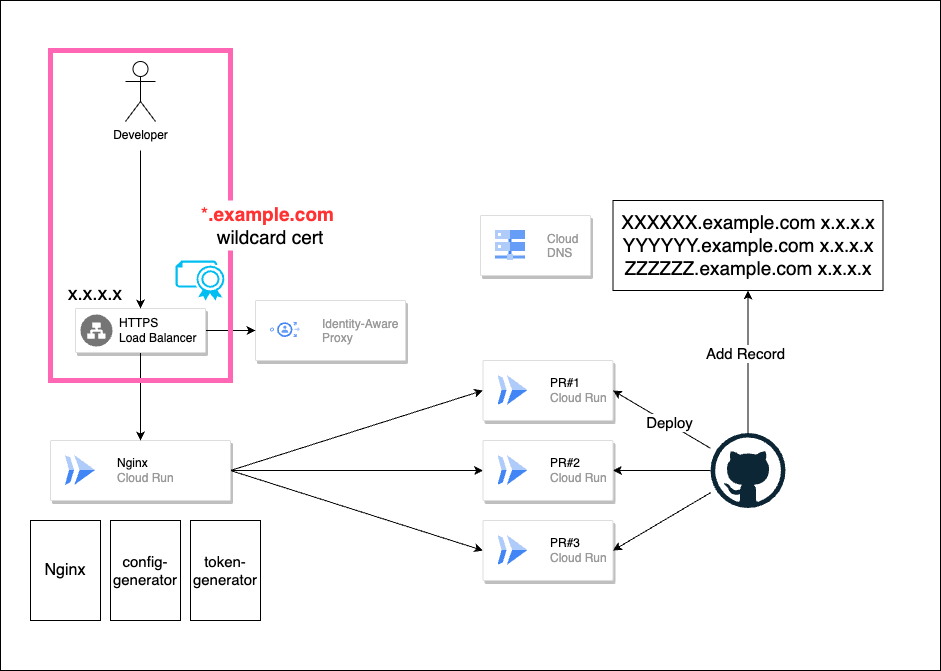

The diagram above was exported from draw.io. Its source (the exported page's mxGraphModel, read from the mxfile embedded in the PNG):
<mxGraphModel dx="1000" dy="694" grid="1" gridSize="10" guides="1" tooltips="1" connect="1" arrows="1" fold="1" page="1" pageScale="1" pageWidth="1169" pageHeight="827" background="#ffffff" math="0" shadow="0">
  <root>
    <mxCell id="0" />
    <mxCell id="1" parent="0" />
    <mxCell id="45" value="" style="rounded=0;whiteSpace=wrap;html=1;fontSize=16;" parent="1" vertex="1">
      <mxGeometry x="20" y="70" width="940" height="670" as="geometry" />
    </mxCell>
    <mxCell id="2" value="" style="strokeColor=#dddddd;shadow=1;strokeWidth=1;rounded=1;absoluteArcSize=1;arcSize=2;" parent="1" vertex="1">
      <mxGeometry x="275" y="370" width="150" height="60" as="geometry" />
    </mxCell>
    <mxCell id="3" value="Identity-Aware&#10;Proxy" style="editableCssRules=.*;fontColor=#999999;shape=image;verticalLabelPosition=middle;labelBackgroundColor=#ffffff;verticalAlign=middle;labelPosition=right;align=left;spacingLeft=20;part=1;points=[];imageAspect=0;image=data:image/svg+xml,(base64 omitted: 1156 chars);" parent="2" vertex="1">
      <mxGeometry width="30" height="15" relative="1" as="geometry">
        <mxPoint x="15" y="22" as="offset" />
      </mxGeometry>
    </mxCell>
    <mxCell id="38" style="edgeStyle=none;html=1;entryX=0;entryY=0.5;entryDx=0;entryDy=0;fontSize=19;exitX=1;exitY=0.5;exitDx=0;exitDy=0;" parent="1" source="4" target="13" edge="1">
      <mxGeometry relative="1" as="geometry" />
    </mxCell>
    <mxCell id="39" style="edgeStyle=none;html=1;entryX=0;entryY=0.5;entryDx=0;entryDy=0;fontSize=19;exitX=1;exitY=0.5;exitDx=0;exitDy=0;" parent="1" source="4" target="16" edge="1">
      <mxGeometry relative="1" as="geometry" />
    </mxCell>
    <mxCell id="40" style="edgeStyle=none;html=1;entryX=0;entryY=0.5;entryDx=0;entryDy=0;fontSize=19;exitX=1;exitY=0.5;exitDx=0;exitDy=0;" parent="1" source="4" target="21" edge="1">
      <mxGeometry relative="1" as="geometry" />
    </mxCell>
    <mxCell id="4" value="" style="strokeColor=#dddddd;shadow=1;strokeWidth=1;rounded=1;absoluteArcSize=1;arcSize=2;" parent="1" vertex="1">
      <mxGeometry x="70" y="510" width="180" height="60" as="geometry" />
    </mxCell>
    <mxCell id="5" value="&lt;font color=&quot;#000000&quot;&gt;Nginx&lt;/font&gt;&lt;br&gt;Cloud Run" style="editableCssRules=.*;html=1;fontColor=#999999;shape=image;verticalLabelPosition=middle;labelBackgroundColor=#ffffff;verticalAlign=middle;labelPosition=right;align=left;spacingLeft=20;part=1;points=[];imageAspect=0;image=data:image/svg+xml,(base64 omitted: 656 chars);" parent="4" vertex="1">
      <mxGeometry width="30" height="30" relative="1" as="geometry">
        <mxPoint x="15" y="15" as="offset" />
      </mxGeometry>
    </mxCell>
    <mxCell id="8" style="edgeStyle=none;html=1;entryX=0;entryY=0.5;entryDx=0;entryDy=0;" parent="1" source="6" target="2" edge="1">
      <mxGeometry relative="1" as="geometry" />
    </mxCell>
    <mxCell id="12" style="edgeStyle=none;html=1;entryX=0.5;entryY=0;entryDx=0;entryDy=0;" parent="1" source="6" target="4" edge="1">
      <mxGeometry relative="1" as="geometry" />
    </mxCell>
    <mxCell id="6" value="" style="strokeColor=#dddddd;shadow=1;strokeWidth=1;rounded=1;absoluteArcSize=1;arcSize=2;" parent="1" vertex="1">
      <mxGeometry x="95" y="378" width="130" height="44" as="geometry" />
    </mxCell>
    <mxCell id="7" value="HTTPS&#10;Load Balancer" style="sketch=0;dashed=0;connectable=0;html=1;fillColor=#757575;strokeColor=none;shape=mxgraph.gcp2.network_load_balancer;part=1;labelPosition=right;verticalLabelPosition=middle;align=left;verticalAlign=middle;spacingLeft=5;fontSize=12;" parent="6" vertex="1">
      <mxGeometry y="0.5" width="32" height="32" relative="1" as="geometry">
        <mxPoint x="5" y="-16" as="offset" />
      </mxGeometry>
    </mxCell>
    <mxCell id="9" value="" style="verticalLabelPosition=bottom;html=1;verticalAlign=top;align=center;strokeColor=none;fillColor=#00BEF2;shape=mxgraph.azure.certificate;pointerEvents=1;" parent="1" vertex="1">
      <mxGeometry x="195" y="330" width="50" height="40" as="geometry" />
    </mxCell>
    <mxCell id="11" style="edgeStyle=none;html=1;entryX=0.5;entryY=0;entryDx=0;entryDy=0;" parent="1" target="6" edge="1">
      <mxGeometry relative="1" as="geometry">
        <mxPoint x="160" y="220" as="sourcePoint" />
      </mxGeometry>
    </mxCell>
    <mxCell id="10" value="Developer&lt;br&gt;" style="shape=umlActor;verticalLabelPosition=bottom;verticalAlign=top;html=1;outlineConnect=0;" parent="1" vertex="1">
      <mxGeometry x="145" y="131" width="30" height="60" as="geometry" />
    </mxCell>
    <mxCell id="13" value="" style="strokeColor=#dddddd;shadow=1;strokeWidth=1;rounded=1;absoluteArcSize=1;arcSize=2;" parent="1" vertex="1">
      <mxGeometry x="502.5" y="430" width="130" height="60" as="geometry" />
    </mxCell>
    <mxCell id="14" value="&lt;font color=&quot;#000000&quot;&gt;PR#1&lt;/font&gt;&lt;br&gt;Cloud Run" style="editableCssRules=.*;html=1;fontColor=#999999;shape=image;verticalLabelPosition=middle;labelBackgroundColor=#ffffff;verticalAlign=middle;labelPosition=right;align=left;spacingLeft=20;part=1;points=[];imageAspect=0;image=data:image/svg+xml,(base64 omitted: 656 chars);" parent="13" vertex="1">
      <mxGeometry width="30" height="30" relative="1" as="geometry">
        <mxPoint x="15" y="15" as="offset" />
      </mxGeometry>
    </mxCell>
    <mxCell id="16" value="" style="strokeColor=#dddddd;shadow=1;strokeWidth=1;rounded=1;absoluteArcSize=1;arcSize=2;" parent="1" vertex="1">
      <mxGeometry x="502.5" y="510" width="130" height="60" as="geometry" />
    </mxCell>
    <mxCell id="17" value="&lt;font color=&quot;#000000&quot;&gt;PR#2&lt;/font&gt;&lt;br&gt;Cloud Run" style="editableCssRules=.*;html=1;fontColor=#999999;shape=image;verticalLabelPosition=middle;labelBackgroundColor=#ffffff;verticalAlign=middle;labelPosition=right;align=left;spacingLeft=20;part=1;points=[];imageAspect=0;image=data:image/svg+xml,(base64 omitted: 656 chars);" parent="16" vertex="1">
      <mxGeometry width="30" height="30" relative="1" as="geometry">
        <mxPoint x="15" y="15" as="offset" />
      </mxGeometry>
    </mxCell>
    <mxCell id="21" value="" style="strokeColor=#dddddd;shadow=1;strokeWidth=1;rounded=1;absoluteArcSize=1;arcSize=2;" parent="1" vertex="1">
      <mxGeometry x="502.5" y="590" width="130" height="60" as="geometry" />
    </mxCell>
    <mxCell id="22" value="&lt;font color=&quot;#000000&quot;&gt;PR#3&lt;/font&gt;&lt;br&gt;Cloud Run" style="editableCssRules=.*;html=1;fontColor=#999999;shape=image;verticalLabelPosition=middle;labelBackgroundColor=#ffffff;verticalAlign=middle;labelPosition=right;align=left;spacingLeft=20;part=1;points=[];imageAspect=0;image=data:image/svg+xml,(base64 omitted: 656 chars);" parent="21" vertex="1">
      <mxGeometry width="30" height="30" relative="1" as="geometry">
        <mxPoint x="15" y="15" as="offset" />
      </mxGeometry>
    </mxCell>
    <mxCell id="27" style="edgeStyle=none;html=1;entryX=1;entryY=0.5;entryDx=0;entryDy=0;" parent="1" source="23" target="13" edge="1">
      <mxGeometry relative="1" as="geometry" />
    </mxCell>
    <mxCell id="50" value="Deploy" style="edgeLabel;html=1;align=center;verticalAlign=middle;resizable=0;points=[];fontSize=15;" parent="27" vertex="1" connectable="0">
      <mxGeometry x="-0.1431" y="-1" relative="1" as="geometry">
        <mxPoint as="offset" />
      </mxGeometry>
    </mxCell>
    <mxCell id="28" style="edgeStyle=none;html=1;entryX=1;entryY=0.5;entryDx=0;entryDy=0;" parent="1" source="23" target="16" edge="1">
      <mxGeometry relative="1" as="geometry" />
    </mxCell>
    <mxCell id="29" style="edgeStyle=none;html=1;entryX=1;entryY=0.5;entryDx=0;entryDy=0;" parent="1" source="23" target="21" edge="1">
      <mxGeometry relative="1" as="geometry" />
    </mxCell>
    <mxCell id="33" style="edgeStyle=none;html=1;fontSize=19;" parent="1" source="23" target="30" edge="1">
      <mxGeometry relative="1" as="geometry" />
    </mxCell>
    <mxCell id="49" value="Add Record" style="edgeLabel;html=1;align=center;verticalAlign=middle;resizable=0;points=[];fontSize=15;" parent="33" vertex="1" connectable="0">
      <mxGeometry x="0.1298" y="3" relative="1" as="geometry">
        <mxPoint as="offset" />
      </mxGeometry>
    </mxCell>
    <mxCell id="23" value="" style="dashed=0;outlineConnect=0;html=1;align=center;labelPosition=center;verticalLabelPosition=bottom;verticalAlign=top;shape=mxgraph.weblogos.github" parent="1" vertex="1">
      <mxGeometry x="730" y="502.5" width="75" height="75" as="geometry" />
    </mxCell>
    <mxCell id="30" value="XXXXXX.example.com x.x.x.x&lt;br style=&quot;font-size: 19px;&quot;&gt;YYYYYY.example.com&amp;nbsp;x.x.x.x&lt;br style=&quot;font-size: 19px;&quot;&gt;ZZZZZZ.example.com&amp;nbsp;x.x.x.x" style="rounded=0;whiteSpace=wrap;html=1;fontSize=19;" parent="1" vertex="1">
      <mxGeometry x="632.5" y="270" width="270" height="90" as="geometry" />
    </mxCell>
    <mxCell id="31" value="" style="strokeColor=#dddddd;shadow=1;strokeWidth=1;rounded=1;absoluteArcSize=1;arcSize=2;" parent="1" vertex="1">
      <mxGeometry x="500" y="285" width="110" height="60" as="geometry" />
    </mxCell>
    <mxCell id="32" value="Cloud&#10;DNS" style="editableCssRules=.*;fontColor=#999999;shape=image;verticalLabelPosition=middle;labelBackgroundColor=#ffffff;verticalAlign=middle;labelPosition=right;align=left;spacingLeft=20;part=1;points=[];imageAspect=0;image=data:image/svg+xml,(base64 omitted: 828 chars);" parent="31" vertex="1">
      <mxGeometry width="30" height="30" relative="1" as="geometry">
        <mxPoint x="15" y="15" as="offset" />
      </mxGeometry>
    </mxCell>
    <mxCell id="36" value="x.x.x.x" style="text;html=1;strokeColor=none;fillColor=none;align=center;verticalAlign=middle;whiteSpace=wrap;rounded=0;fontSize=19;" parent="1" vertex="1">
      <mxGeometry x="85" y="348" width="60" height="30" as="geometry" />
    </mxCell>
    <mxCell id="41" value="Nginx" style="rounded=0;whiteSpace=wrap;html=1;fontSize=16;" parent="1" vertex="1">
      <mxGeometry x="50" y="590" width="70" height="100" as="geometry" />
    </mxCell>
    <mxCell id="42" value="config-generator" style="rounded=0;whiteSpace=wrap;html=1;fontSize=15;" parent="1" vertex="1">
      <mxGeometry x="130" y="590" width="70" height="100" as="geometry" />
    </mxCell>
    <mxCell id="47" value="token-generator" style="rounded=0;whiteSpace=wrap;html=1;fontSize=15;" parent="1" vertex="1">
      <mxGeometry x="210" y="590" width="70" height="100" as="geometry" />
    </mxCell>
    <mxCell id="51" value="" style="rounded=0;whiteSpace=wrap;html=1;fillColor=none;strokeWidth=5;strokeColor=#FF66B3;" vertex="1" parent="1">
      <mxGeometry x="70" y="120" width="180" height="330" as="geometry" />
    </mxCell>
    <mxCell id="37" value="&lt;font color=&quot;#ff3333&quot;&gt;*&lt;b&gt;.example.com&amp;nbsp;&lt;/b&gt;&lt;/font&gt;&lt;br&gt;wildcard cert" style="text;html=1;strokeColor=none;fillColor=default;align=center;verticalAlign=middle;whiteSpace=wrap;rounded=0;fontSize=19;perimeterSpacing=12;spacing=10;" parent="1" vertex="1">
      <mxGeometry x="195" y="270" width="190" height="50" as="geometry" />
    </mxCell>
  </root>
</mxGraphModel>